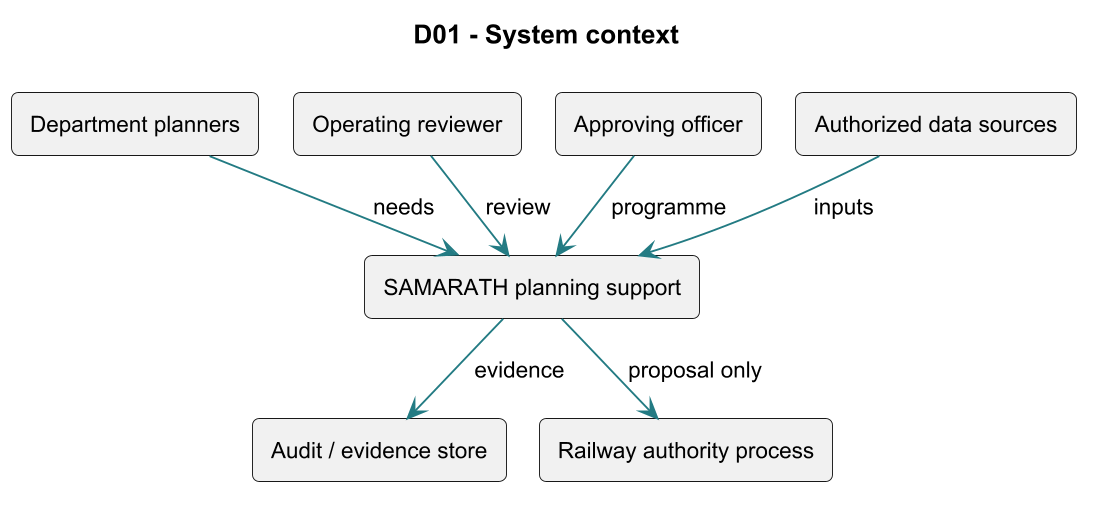

The diagram above was rendered by PlantUML. Its source (embedded in the PNG):
@startuml
skinparam dpi 180
!pragma layout smetana
skinparam backgroundColor white
skinparam shadowing false
skinparam defaultFontName Arial
skinparam defaultFontSize 12
skinparam ArrowColor #237B83
skinparam roundcorner 8
top to bottom direction
title D01 - System context
rectangle "Department planners" as n0
rectangle "Operating reviewer" as n1
rectangle "Approving officer" as n2
rectangle "SAMARATH planning support" as n3
rectangle "Authorized data sources" as n4
rectangle "Audit / evidence store" as n5
rectangle "Railway authority process" as n6
n0 --> n3 : needs
n1 --> n3 : review
n2 --> n3 : programme
n4 --> n3 : inputs
n3 --> n5 : evidence
n3 --> n6 : proposal only
@enduml